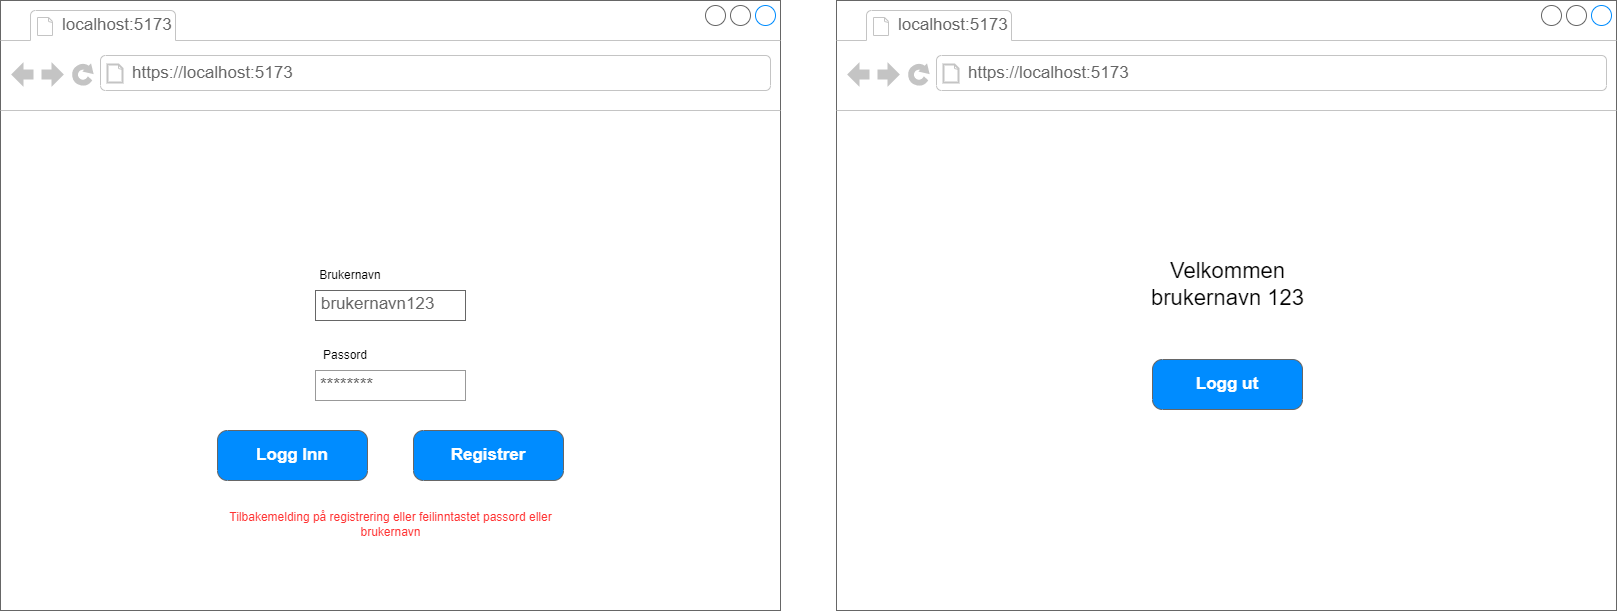

The diagram above was exported from draw.io. Its source (the exported page's mxGraphModel, read from the mxfile embedded in the PNG):
<mxGraphModel dx="1038" dy="649" grid="1" gridSize="10" guides="1" tooltips="1" connect="1" arrows="1" fold="1" page="1" pageScale="1" pageWidth="827" pageHeight="1169" math="0" shadow="0">
  <root>
    <mxCell id="0" />
    <mxCell id="1" parent="0" />
    <mxCell id="d6KrpzozCbBaOXpoq58f-2" value="" style="strokeWidth=1;shadow=0;dashed=0;align=center;html=1;shape=mxgraph.mockup.containers.browserWindow;rSize=0;strokeColor=#666666;strokeColor2=#008cff;strokeColor3=#c4c4c4;mainText=,;recursiveResize=0;" vertex="1" parent="1">
      <mxGeometry x="14" y="151" width="780" height="610" as="geometry" />
    </mxCell>
    <mxCell id="d6KrpzozCbBaOXpoq58f-3" value="localhost:5173" style="strokeWidth=1;shadow=0;dashed=0;align=center;html=1;shape=mxgraph.mockup.containers.anchor;fontSize=17;fontColor=#666666;align=left;" vertex="1" parent="d6KrpzozCbBaOXpoq58f-2">
      <mxGeometry x="60" y="12" width="110" height="26" as="geometry" />
    </mxCell>
    <mxCell id="d6KrpzozCbBaOXpoq58f-4" value="https://localhost:5173" style="strokeWidth=1;shadow=0;dashed=0;align=center;html=1;shape=mxgraph.mockup.containers.anchor;rSize=0;fontSize=17;fontColor=#666666;align=left;" vertex="1" parent="d6KrpzozCbBaOXpoq58f-2">
      <mxGeometry x="130" y="60" width="250" height="26" as="geometry" />
    </mxCell>
    <mxCell id="d6KrpzozCbBaOXpoq58f-5" value="brukernavn123" style="strokeWidth=1;shadow=0;dashed=0;align=center;html=1;shape=mxgraph.mockup.text.textBox;fontColor=#666666;align=left;fontSize=17;spacingLeft=4;spacingTop=-3;strokeColor=#666666;mainText=" vertex="1" parent="d6KrpzozCbBaOXpoq58f-2">
      <mxGeometry x="315" y="290" width="150" height="30" as="geometry" />
    </mxCell>
    <mxCell id="d6KrpzozCbBaOXpoq58f-6" value="********" style="strokeWidth=1;shadow=0;dashed=0;align=center;html=1;shape=mxgraph.mockup.forms.pwField;strokeColor=#999999;mainText=;align=left;fontColor=#666666;fontSize=17;spacingLeft=3;" vertex="1" parent="d6KrpzozCbBaOXpoq58f-2">
      <mxGeometry x="315" y="370" width="150" height="30" as="geometry" />
    </mxCell>
    <mxCell id="d6KrpzozCbBaOXpoq58f-7" value="Brukernavn" style="text;html=1;strokeColor=none;fillColor=none;align=center;verticalAlign=middle;whiteSpace=wrap;rounded=0;" vertex="1" parent="d6KrpzozCbBaOXpoq58f-2">
      <mxGeometry x="320" y="260" width="60" height="30" as="geometry" />
    </mxCell>
    <mxCell id="d6KrpzozCbBaOXpoq58f-8" value="Passord" style="text;html=1;strokeColor=none;fillColor=none;align=center;verticalAlign=middle;whiteSpace=wrap;rounded=0;" vertex="1" parent="d6KrpzozCbBaOXpoq58f-2">
      <mxGeometry x="315" y="340" width="60" height="30" as="geometry" />
    </mxCell>
    <mxCell id="d6KrpzozCbBaOXpoq58f-9" value="Logg Inn" style="strokeWidth=1;shadow=0;dashed=0;align=center;html=1;shape=mxgraph.mockup.buttons.button;strokeColor=#666666;fontColor=#ffffff;mainText=;buttonStyle=round;fontSize=17;fontStyle=1;fillColor=#008cff;whiteSpace=wrap;" vertex="1" parent="d6KrpzozCbBaOXpoq58f-2">
      <mxGeometry x="217" y="430" width="150" height="50" as="geometry" />
    </mxCell>
    <mxCell id="d6KrpzozCbBaOXpoq58f-10" value="Registrer" style="strokeWidth=1;shadow=0;dashed=0;align=center;html=1;shape=mxgraph.mockup.buttons.button;strokeColor=#666666;fontColor=#ffffff;mainText=;buttonStyle=round;fontSize=17;fontStyle=1;fillColor=#008cff;whiteSpace=wrap;" vertex="1" parent="d6KrpzozCbBaOXpoq58f-2">
      <mxGeometry x="413" y="430" width="150" height="50" as="geometry" />
    </mxCell>
    <mxCell id="d6KrpzozCbBaOXpoq58f-11" value="Tilbakemelding på registrering eller feilinntastet passord eller brukernavn" style="text;html=1;align=center;verticalAlign=middle;whiteSpace=wrap;rounded=0;fontColor=#FF3333;" vertex="1" parent="d6KrpzozCbBaOXpoq58f-2">
      <mxGeometry x="208.5" y="509" width="363" height="30" as="geometry" />
    </mxCell>
    <mxCell id="d6KrpzozCbBaOXpoq58f-12" value="" style="strokeWidth=1;shadow=0;dashed=0;align=center;html=1;shape=mxgraph.mockup.containers.browserWindow;rSize=0;strokeColor=#666666;strokeColor2=#008cff;strokeColor3=#c4c4c4;mainText=,;recursiveResize=0;" vertex="1" parent="1">
      <mxGeometry x="850" y="151" width="780" height="610" as="geometry" />
    </mxCell>
    <mxCell id="d6KrpzozCbBaOXpoq58f-13" value="localhost:5173" style="strokeWidth=1;shadow=0;dashed=0;align=center;html=1;shape=mxgraph.mockup.containers.anchor;fontSize=17;fontColor=#666666;align=left;" vertex="1" parent="d6KrpzozCbBaOXpoq58f-12">
      <mxGeometry x="60" y="12" width="110" height="26" as="geometry" />
    </mxCell>
    <mxCell id="d6KrpzozCbBaOXpoq58f-14" value="https://localhost:5173" style="strokeWidth=1;shadow=0;dashed=0;align=center;html=1;shape=mxgraph.mockup.containers.anchor;rSize=0;fontSize=17;fontColor=#666666;align=left;" vertex="1" parent="d6KrpzozCbBaOXpoq58f-12">
      <mxGeometry x="130" y="60" width="250" height="26" as="geometry" />
    </mxCell>
    <mxCell id="d6KrpzozCbBaOXpoq58f-22" value="&lt;font color=&quot;#000000&quot; style=&quot;font-size: 22px&quot;&gt;Velkommen brukernavn 123&lt;/font&gt;" style="text;html=1;strokeColor=none;fillColor=none;align=center;verticalAlign=middle;whiteSpace=wrap;rounded=0;fontColor=#FF3333;" vertex="1" parent="d6KrpzozCbBaOXpoq58f-12">
      <mxGeometry x="286.5" y="269" width="209" height="30" as="geometry" />
    </mxCell>
    <mxCell id="d6KrpzozCbBaOXpoq58f-23" value="Logg ut" style="strokeWidth=1;shadow=0;dashed=0;align=center;html=1;shape=mxgraph.mockup.buttons.button;strokeColor=#666666;fontColor=#ffffff;mainText=;buttonStyle=round;fontSize=17;fontStyle=1;fillColor=#008cff;whiteSpace=wrap;" vertex="1" parent="d6KrpzozCbBaOXpoq58f-12">
      <mxGeometry x="316" y="359" width="150" height="50" as="geometry" />
    </mxCell>
  </root>
</mxGraphModel>